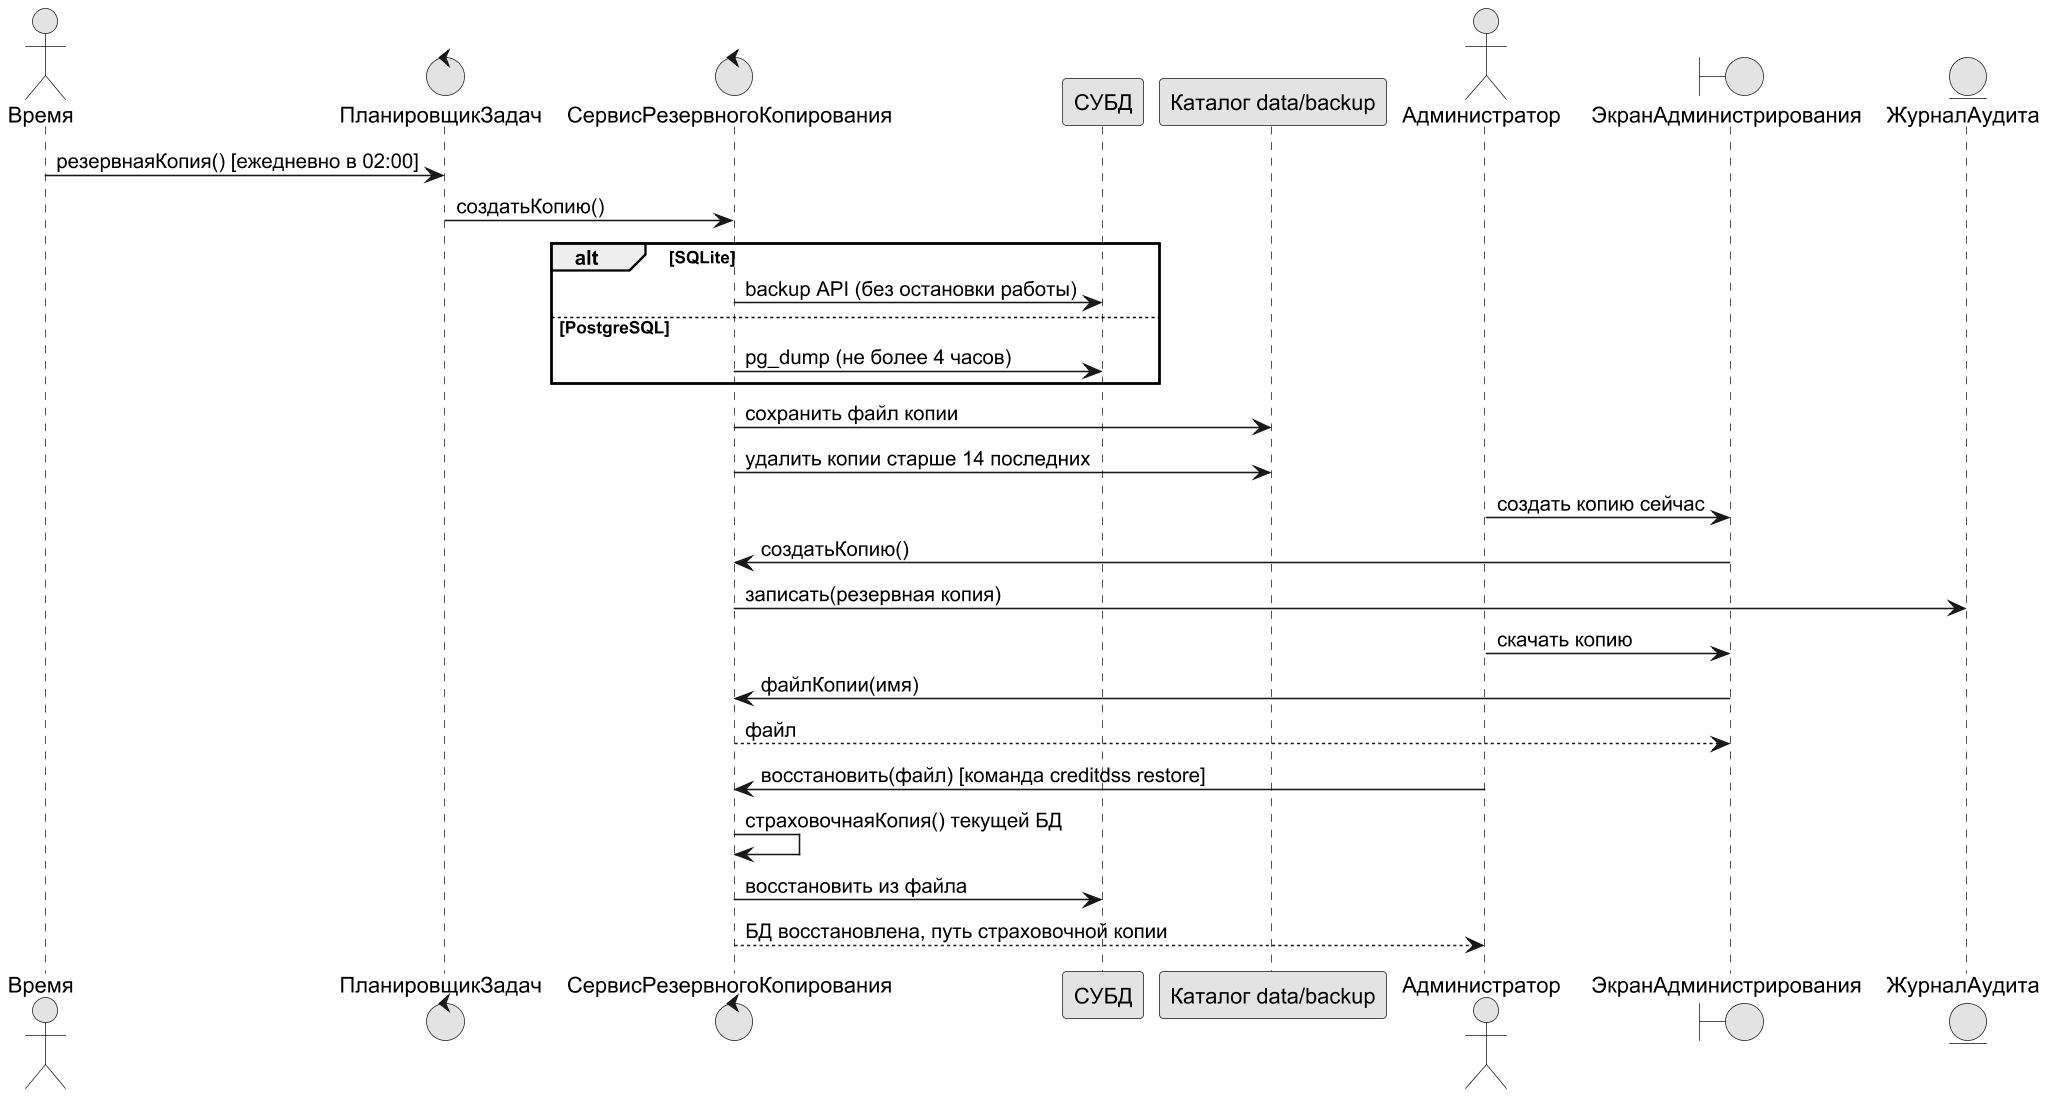

The diagram above was rendered by PlantUML. Its source (embedded in the PNG):
@startuml
!pragma layout smetana
skinparam dpi 150
skinparam defaultFontName Arial
skinparam shadowing false
skinparam monochrome true
actor "Время" as TM
control "ПланировщикЗадач" as SCH
control "СервисРезервногоКопирования" as B
participant "СУБД" as DB
participant "Каталог data/backup" as FS
actor "Администратор" as AD
boundary "ЭкранАдминистрирования" as UI
entity "ЖурналАудита" as AU
TM -> SCH : резервнаяКопия() [ежедневно в 02:00]
SCH -> B : создатьКопию()
alt SQLite
  B -> DB : backup API (без остановки работы)
else PostgreSQL
  B -> DB : pg_dump (не более 4 часов)
end
B -> FS : сохранить файл копии
B -> FS : удалить копии старше 14 последних
AD -> UI : создать копию сейчас
UI -> B : создатьКопию()
B -> AU : записать(резервная копия)
AD -> UI : скачать копию
UI -> B : файлКопии(имя)
B --> UI : файл
AD -> B : восстановить(файл) [команда creditdss restore]
B -> B : страховочнаяКопия() текущей БД
B -> DB : восстановить из файла
B --> AD : БД восстановлена, путь страховочной копии
@enduml